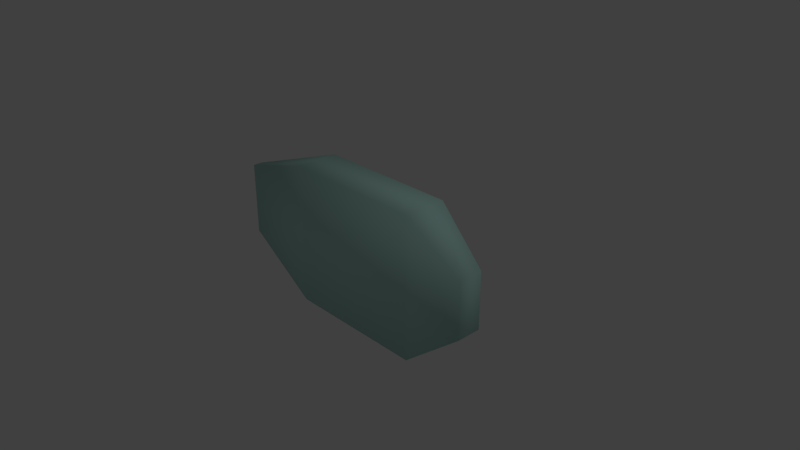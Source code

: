# Source: fish.blend  (saved by Blender 2.78.0; exported with 4.5.12 LTS)
import bpy
from mathutils import Matrix  # noqa: F401  (used for matrix-valued properties, if any)

bpy.ops.wm.read_factory_settings(use_empty=True)
scene = bpy.context.scene
scene.name = 'Scene'

# ---- collections
col_collection_1 = bpy.data.collections.new('Collection 1'); scene.collection.children.link(col_collection_1)

# ---- materials (node trees are filled in below, after node groups)
mat_material = bpy.data.materials.new('Material')
mat_material.alpha_threshold = 0.0
mat_material.use_transparent_shadow = False
mat_material.diffuse_color = (0.4969, 0.8, 0.7321, 1.0)
mat_material.specular_color = (0.4969, 0.8, 0.7321)
mat_material.roughness = 0.5
mat_material.line_color = (0.0, 0.0, 0.0, 1.0)

# ---- material node trees

# ---- world
world_world = bpy.data.worlds.new('World'); scene.world = world_world
world_world.color = (0.05088, 0.05088, 0.05088)
world_world.use_sun_shadow = False
world_world.sun_shadow_jitter_overblur = 0.0
world_world.cycles.sampling_method = 'MANUAL'

# ---- cameras
cam_camera = bpy.data.cameras.new('Camera')
cam_camera.clip_end = 100.0
cam_camera.lens = 35.0
cam_camera.sensor_width = 32.0
cam_camera.sensor_height = 18.0
cam_camera.ortho_scale = 7.314
cam_camera.dof.focus_distance = 0.0
cam_camera.dof.aperture_fstop = 128.0

# ---- lights
light_lamp = bpy.data.lights.new('Lamp', 'POINT')
light_lamp.transmission_factor = 0.0
light_lamp.cutoff_distance = 30.0
light_lamp.energy = 100.0
light_lamp.shadow_buffer_clip_start = 1.001
light_lamp.shadow_soft_size = 0.1
light_lamp.shadow_maximum_resolution = 0.006
light_lamp.use_absolute_resolution = True

# ---- meshes
me_cube = bpy.data.meshes.new('Cube')
me_cube.from_pydata([(1.0, 0.2963, -1.0), (1.0, -0.2963, -1.0), (-1.0, -0.2963, -1.0), (-1.0, 0.2963, -1.0), (1.0, 0.2963, 1.0), (1.0, -0.2963, 1.0), (-1.0, -0.2963, 1.0), (-1.0, 0.2963, 1.0), (1.754, 0.1732, -0.3996), (1.754, -0.1732, -0.3996), (1.754, 0.1732, 0.3996), (1.754, -0.1732, 0.3996), (-2.406, -0.06471, -0.526), (-2.406, 0.06471, -0.526), (-2.406, -0.06471, 0.526), (-2.406, 0.06471, 0.526)], [], [(0, 1, 2, 3), (4, 7, 6, 5), (4, 5, 11, 10), (1, 5, 6, 2), (2, 6, 14, 12), (4, 0, 3, 7), (8, 10, 11, 9), (5, 1, 9, 11), (0, 4, 10, 8), (1, 0, 8, 9), (12, 14, 15, 13), (6, 7, 15, 14), (7, 3, 13, 15), (3, 2, 12, 13)])
me_cube.polygons.foreach_set('use_smooth', [True] * 14)
me_cube.materials.append(mat_material)
me_cube.use_remesh_preserve_volume = False
me_cube.use_remesh_preserve_attributes = False
me_cube.use_mirror_vertex_groups = False
me_cube.update()
arm_armature = bpy.data.armatures.new('Armature')  # bones are not reproduced

# ---- objects
ob_armature = bpy.data.objects.new('Armature', arm_armature)
ob_cube = bpy.data.objects.new('Cube', me_cube)
ob_lamp = bpy.data.objects.new('Lamp', light_lamp)
ob_camera = bpy.data.objects.new('Camera', cam_camera)

# ---- transforms, parenting, visibility, modifiers, constraints
ob_armature.location = (0.0, 0.0, 0.0)
ob_armature.show_in_front = True
ob_armature.lineart.crease_threshold = 0.0
ob_cube.parent = ob_armature
ob_cube.location = (0.0, 0.0, 0.0)
ob_cube.lock_rotations_4d = False
ob_cube.empty_display_type = 'ARROWS'
ob_cube.lineart.crease_threshold = 0.0
_vg = ob_cube.vertex_groups.new(name='Bone.001')
for _i, _w in zip([0, 1, 2, 3, 4, 5, 6, 7, 8, 9, 10, 11], [0.286, 0.3165, 0.0, 0.0, 0.2894, 0.2936, 0.05295, 0.0, 1.0, 1.0, 1.0, 1.0]): _vg.add([_i], _w, 'REPLACE')
_vg = ob_cube.vertex_groups.new(name='Bone')
for _i, _w in zip([0, 1, 2, 3, 4, 5, 6, 7, 12, 13, 14, 15], [0.0, 0.1264, 0.4998, 0.4955, 0.0, 0.08727, 0.6153, 0.4975, 1.0, 1.0, 1.0, 1.0]): _vg.add([_i], _w, 'REPLACE')
_vg = ob_cube.vertex_groups.new(name='Bone.002')
for _i, _w in zip([0, 1, 2, 3, 4, 5, 6, 7], [0.714, 0.5571, 0.5002, 0.5045, 0.7106, 0.6192, 0.4709, 0.5025]): _vg.add([_i], _w, 'REPLACE')
_m = ob_cube.modifiers.new('Armature', 'ARMATURE')
_m.object = ob_armature
ob_lamp.location = (4.076, 1.005, 5.904)
ob_lamp.rotation_euler = (0.6503, 0.05522, 1.866)
ob_lamp.lock_rotations_4d = False
ob_lamp.empty_display_type = 'ARROWS'
ob_lamp.color = (0.0, 0.0, 0.0, 0.0)
ob_lamp.lineart.crease_threshold = 0.0
ob_camera.location = (7.481, -6.508, 5.344)
ob_camera.rotation_euler = (1.109, 0.0, 0.8149)
ob_camera.lock_rotations_4d = False
ob_camera.empty_display_type = 'ARROWS'
ob_camera.color = (0.0, 0.0, 0.0, 0.0)
ob_camera.display_type = 'WIRE'
ob_camera.lineart.crease_threshold = 0.0

# ---- collection membership
col_collection_1.objects.link(ob_armature)
col_collection_1.objects.link(ob_cube)
col_collection_1.objects.link(ob_lamp)
col_collection_1.objects.link(ob_camera)

# ---- scene / render settings (as saved in the file)
scene.camera = ob_camera
scene.frame_start = 0; scene.frame_end = 20; scene.frame_set(0)
scene.render.engine = 'BLENDER_EEVEE_NEXT'
scene.render.resolution_percentage = 50
scene.render.dither_intensity = 0.0
scene.cycles.use_denoising = False
scene.cycles.samples = 128
scene.cycles.sampling_pattern = 'TABULATED_SOBOL'
scene.cycles.light_sampling_threshold = 0.0
scene.cycles.use_adaptive_sampling = False
scene.cycles.use_light_tree = False
scene.cycles.blur_glossy = 0.0
scene.cycles.sample_clamp_indirect = 0.0
scene.view_settings.view_transform = 'Standard'
bpy.context.view_layer.update()

